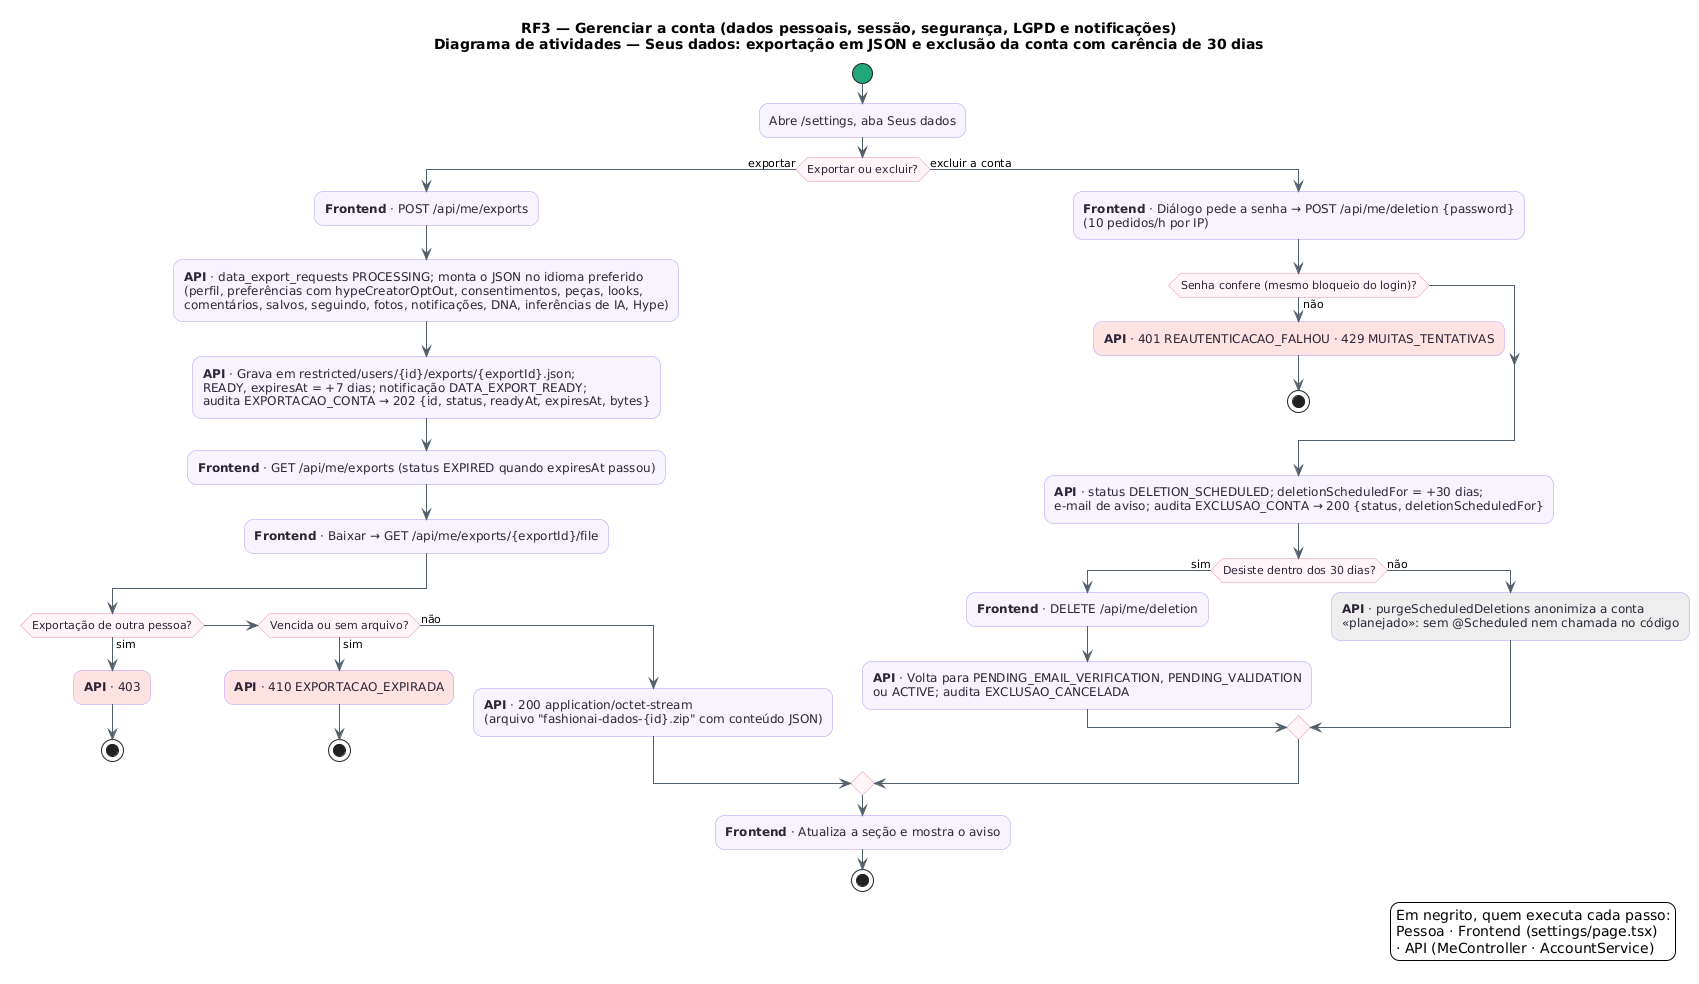

The diagram above was rendered by PlantUML. Its source (embedded in the PNG):
@startuml RF3_Atividades_Dados
!pragma layout smetana
title RF3 — Gerenciar a conta (dados pessoais, sessão, segurança, LGPD e notificações)\nDiagrama de atividades — Seus dados: exportação em JSON e exclusão da conta com carência de 30 dias
skinparam backgroundColor #FFFFFF
skinparam shadowing false
skinparam roundcorner 18
skinparam ArrowColor #52606D
skinparam activity {
  BackgroundColor #F8F4FF
  BorderColor #B695F5
  FontColor #2D2438
  DiamondBackgroundColor #FFF5F8
  DiamondBorderColor #F08DB1
  StartColor #20A77A
  EndColor #4B5563
  BarColor #4B4B4B
}
skinparam swimlane {
  BorderColor #CBC6BE
  TitleFontColor #2D2438
}
skinparam note {
  BackgroundColor #FFFDEB
  BorderColor #D8CE78
  FontColor #554F24
}
start
:Abre /settings, aba Seus dados;
  if (Exportar ou excluir?) then (exportar)
    :<b>Frontend</b> · POST /api/me/exports;
    :<b>API</b> · data_export_requests PROCESSING; monta o JSON no idioma preferido\n(perfil, preferências com hypeCreatorOptOut, consentimentos, peças, looks,\ncomentários, salvos, seguindo, fotos, notificações, DNA, inferências de IA, Hype);
    :<b>API</b> · Grava em restricted/users/{id}/exports/{exportId}.json;\nREADY, expiresAt = +7 dias; notificação DATA_EXPORT_READY;\naudita EXPORTACAO_CONTA → 202 {id, status, readyAt, expiresAt, bytes};
    :<b>Frontend</b> · GET /api/me/exports (status EXPIRED quando expiresAt passou);
    :<b>Frontend</b> · Baixar → GET /api/me/exports/{exportId}/file;
    if (Exportação de outra pessoa?) then (sim)
      #FFE3E3:<b>API</b> · 403;
      stop
    elseif (Vencida ou sem arquivo?) then (sim)
      #FFE3E3:<b>API</b> · 410 EXPORTACAO_EXPIRADA;
      stop
    else (não)
      :<b>API</b> · 200 application/octet-stream\n(arquivo "fashionai-dados-{id}.zip" com conteúdo JSON);
    endif
  else (excluir a conta)
    :<b>Frontend</b> · Diálogo pede a senha → POST /api/me/deletion {password}\n(10 pedidos/h por IP);
    if (Senha confere (mesmo bloqueio do login)?) then (não)
      #FFE3E3:<b>API</b> · 401 REAUTENTICACAO_FALHOU · 429 MUITAS_TENTATIVAS;
      stop
    endif
    :<b>API</b> · status DELETION_SCHEDULED; deletionScheduledFor = +30 dias;\ne-mail de aviso; audita EXCLUSAO_CONTA → 200 {status, deletionScheduledFor};
    if (Desiste dentro dos 30 dias?) then (sim)
      :<b>Frontend</b> · DELETE /api/me/deletion;
      :<b>API</b> · Volta para PENDING_EMAIL_VERIFICATION, PENDING_VALIDATION\nou ACTIVE; audita EXCLUSAO_CANCELADA;
    else (não)
      #EEEEEE:<b>API</b> · purgeScheduledDeletions anonimiza a conta\n<<planejado>>: sem @Scheduled nem chamada no código;
    endif
  endif
:<b>Frontend</b> · Atualiza a seção e mostra o aviso;
stop
legend right
Em negrito, quem executa cada passo:
Pessoa · Frontend (settings/page.tsx)
· API (MeController · AccountService)
endlegend
@enduml